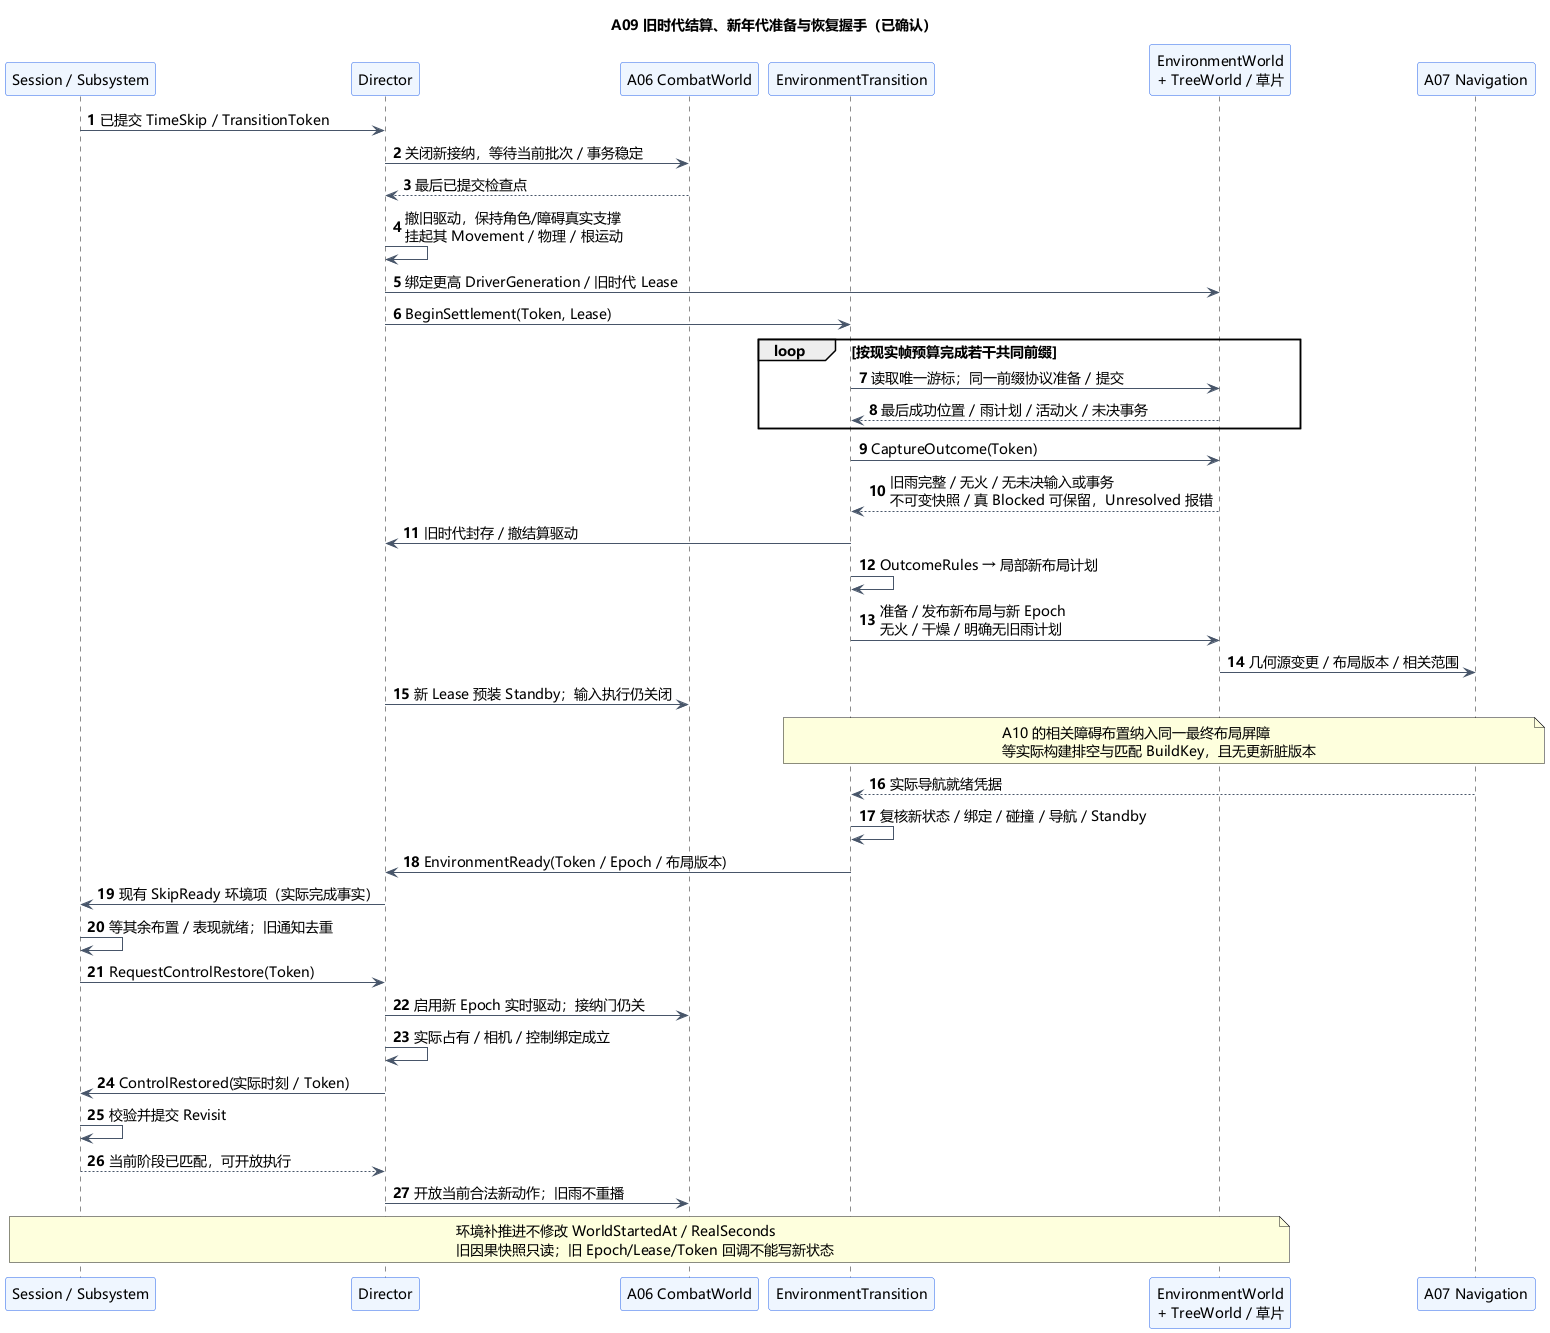

The diagram above was rendered by PlantUML. Its source (embedded in the PNG):
@startuml A09-epoch-handoff
title A09 旧时代结算、新年代准备与恢复握手（已确认）
skinparam defaultFontName Microsoft YaHei
skinparam defaultFontSize 14
skinparam shadowing false
skinparam backgroundColor #FFFFFF
skinparam ParticipantBackgroundColor #EFF6FF
skinparam ParticipantBorderColor #2563EB
skinparam ArrowColor #475569
autonumber
participant "Session / Subsystem" as Session
participant "Director" as Director
participant "A06 CombatWorld" as Combat
participant "EnvironmentTransition" as Job
participant "EnvironmentWorld\n+ TreeWorld / 草片" as Env
participant "A07 Navigation" as Nav
Session -> Director : 已提交 TimeSkip / TransitionToken
Director -> Combat : 关闭新接纳，等待当前批次 / 事务稳定
Combat --> Director : 最后已提交检查点
Director -> Director : 撤旧驱动，保持角色/障碍真实支撑\n挂起其 Movement / 物理 / 根运动
Director -> Env : 绑定更高 DriverGeneration / 旧时代 Lease
Director -> Job : BeginSettlement(Token, Lease)
loop 按现实帧预算完成若干共同前缀
  Job -> Env : 读取唯一游标；同一前缀协议准备 / 提交
  Env --> Job : 最后成功位置 / 雨计划 / 活动火 / 未决事务
end
Job -> Env : CaptureOutcome(Token)
Env --> Job : 旧雨完整 / 无火 / 无未决输入或事务\n不可变快照 / 真 Blocked 可保留，Unresolved 报错
Job -> Director : 旧时代封存 / 撤结算驱动
Job -> Job : OutcomeRules → 局部新布局计划
Job -> Env : 准备 / 发布新布局与新 Epoch\n无火 / 干燥 / 明确无旧雨计划
Env -> Nav : 几何源变更 / 布局版本 / 相关范围
Director -> Combat : 新 Lease 预装 Standby；输入执行仍关闭
note over Job,Nav
  A10 的相关障碍布置纳入同一最终布局屏障
  等实际构建排空与匹配 BuildKey，且无更新脏版本
end note
Nav --> Job : 实际导航就绪凭据
Job -> Job : 复核新状态 / 绑定 / 碰撞 / 导航 / Standby
Job -> Director : EnvironmentReady(Token / Epoch / 布局版本)
Director -> Session : 现有 SkipReady 环境项（实际完成事实）
Session -> Session : 等其余布置 / 表现就绪；旧通知去重
Session -> Director : RequestControlRestore(Token)
Director -> Combat : 启用新 Epoch 实时驱动；接纳门仍关
Director -> Director : 实际占有 / 相机 / 控制绑定成立
Director -> Session : ControlRestored(实际时刻 / Token)
Session -> Session : 校验并提交 Revisit
Session --> Director : 当前阶段已匹配，可开放执行
Director -> Combat : 开放当前合法新动作；旧雨不重播
note over Session,Env
  环境补推进不修改 WorldStartedAt / RealSeconds
  旧因果快照只读；旧 Epoch/Lease/Token 回调不能写新状态
end note
@enduml